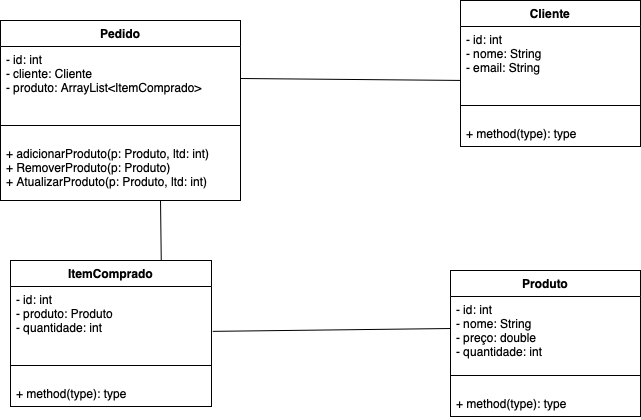

The diagram above was exported from draw.io. Its source (the exported page's mxGraphModel, read from the mxfile embedded in the PNG):
<mxGraphModel dx="669" dy="735" grid="1" gridSize="10" guides="1" tooltips="1" connect="1" arrows="1" fold="1" page="1" pageScale="1" pageWidth="827" pageHeight="1169" math="0" shadow="0">
  <root>
    <mxCell id="0" />
    <mxCell id="1" parent="0" />
    <mxCell id="v7O3H9J3TJKgGO4aoJqk-5" value="Produto" style="swimlane;fontStyle=1;align=center;verticalAlign=top;childLayout=stackLayout;horizontal=1;startSize=26;horizontalStack=0;resizeParent=1;resizeParentMax=0;resizeLast=0;collapsible=1;marginBottom=0;" vertex="1" parent="1">
      <mxGeometry x="530" y="340" width="190" height="146" as="geometry" />
    </mxCell>
    <mxCell id="v7O3H9J3TJKgGO4aoJqk-6" value="- id: int&#10;- nome: String&#10;- preço: double&#10;- quantidade: int" style="text;strokeColor=none;fillColor=none;align=left;verticalAlign=top;spacingLeft=4;spacingRight=4;overflow=hidden;rotatable=0;points=[[0,0.5],[1,0.5]];portConstraint=eastwest;" vertex="1" parent="v7O3H9J3TJKgGO4aoJqk-5">
      <mxGeometry y="26" width="190" height="64" as="geometry" />
    </mxCell>
    <mxCell id="v7O3H9J3TJKgGO4aoJqk-7" value="" style="line;strokeWidth=1;fillColor=none;align=left;verticalAlign=middle;spacingTop=-1;spacingLeft=3;spacingRight=3;rotatable=0;labelPosition=right;points=[];portConstraint=eastwest;" vertex="1" parent="v7O3H9J3TJKgGO4aoJqk-5">
      <mxGeometry y="90" width="190" height="30" as="geometry" />
    </mxCell>
    <mxCell id="v7O3H9J3TJKgGO4aoJqk-8" value="+ method(type): type" style="text;strokeColor=none;fillColor=none;align=left;verticalAlign=top;spacingLeft=4;spacingRight=4;overflow=hidden;rotatable=0;points=[[0,0.5],[1,0.5]];portConstraint=eastwest;" vertex="1" parent="v7O3H9J3TJKgGO4aoJqk-5">
      <mxGeometry y="120" width="190" height="26" as="geometry" />
    </mxCell>
    <mxCell id="v7O3H9J3TJKgGO4aoJqk-9" value="Cliente" style="swimlane;fontStyle=1;align=center;verticalAlign=top;childLayout=stackLayout;horizontal=1;startSize=26;horizontalStack=0;resizeParent=1;resizeParentMax=0;resizeLast=0;collapsible=1;marginBottom=0;" vertex="1" parent="1">
      <mxGeometry x="540" y="70" width="180" height="146" as="geometry" />
    </mxCell>
    <mxCell id="v7O3H9J3TJKgGO4aoJqk-10" value="- id: int&#10;- nome: String&#10;- email: String" style="text;strokeColor=none;fillColor=none;align=left;verticalAlign=top;spacingLeft=4;spacingRight=4;overflow=hidden;rotatable=0;points=[[0,0.5],[1,0.5]];portConstraint=eastwest;" vertex="1" parent="v7O3H9J3TJKgGO4aoJqk-9">
      <mxGeometry y="26" width="180" height="64" as="geometry" />
    </mxCell>
    <mxCell id="v7O3H9J3TJKgGO4aoJqk-11" value="" style="line;strokeWidth=1;fillColor=none;align=left;verticalAlign=middle;spacingTop=-1;spacingLeft=3;spacingRight=3;rotatable=0;labelPosition=right;points=[];portConstraint=eastwest;" vertex="1" parent="v7O3H9J3TJKgGO4aoJqk-9">
      <mxGeometry y="90" width="180" height="30" as="geometry" />
    </mxCell>
    <mxCell id="v7O3H9J3TJKgGO4aoJqk-12" value="+ method(type): type" style="text;strokeColor=none;fillColor=none;align=left;verticalAlign=top;spacingLeft=4;spacingRight=4;overflow=hidden;rotatable=0;points=[[0,0.5],[1,0.5]];portConstraint=eastwest;" vertex="1" parent="v7O3H9J3TJKgGO4aoJqk-9">
      <mxGeometry y="120" width="180" height="26" as="geometry" />
    </mxCell>
    <mxCell id="v7O3H9J3TJKgGO4aoJqk-13" value="Pedido" style="swimlane;fontStyle=1;align=center;verticalAlign=top;childLayout=stackLayout;horizontal=1;startSize=26;horizontalStack=0;resizeParent=1;resizeParentMax=0;resizeLast=0;collapsible=1;marginBottom=0;" vertex="1" parent="1">
      <mxGeometry x="80" y="90" width="240" height="180" as="geometry">
        <mxRectangle x="360" y="100" width="70" height="26" as="alternateBounds" />
      </mxGeometry>
    </mxCell>
    <mxCell id="v7O3H9J3TJKgGO4aoJqk-14" value="- id: int&#10;- cliente: Cliente&#10;- produto: ArrayList&lt;ItemComprado&gt;" style="text;strokeColor=none;fillColor=none;align=left;verticalAlign=top;spacingLeft=4;spacingRight=4;overflow=hidden;rotatable=0;points=[[0,0.5],[1,0.5]];portConstraint=eastwest;" vertex="1" parent="v7O3H9J3TJKgGO4aoJqk-13">
      <mxGeometry y="26" width="240" height="64" as="geometry" />
    </mxCell>
    <mxCell id="v7O3H9J3TJKgGO4aoJqk-15" value="" style="line;strokeWidth=1;fillColor=none;align=left;verticalAlign=middle;spacingTop=-1;spacingLeft=3;spacingRight=3;rotatable=0;labelPosition=right;points=[];portConstraint=eastwest;" vertex="1" parent="v7O3H9J3TJKgGO4aoJqk-13">
      <mxGeometry y="90" width="240" height="30" as="geometry" />
    </mxCell>
    <mxCell id="v7O3H9J3TJKgGO4aoJqk-16" value="+ adicionarProduto(p: Produto, ltd: int)&#10;+ RemoverProduto(p: Produto)&#10;+ AtualizarProduto(p: Produto, ltd: int)" style="text;strokeColor=none;fillColor=none;align=left;verticalAlign=top;spacingLeft=4;spacingRight=4;overflow=hidden;rotatable=0;points=[[0,0.5],[1,0.5]];portConstraint=eastwest;" vertex="1" parent="v7O3H9J3TJKgGO4aoJqk-13">
      <mxGeometry y="120" width="240" height="60" as="geometry" />
    </mxCell>
    <mxCell id="v7O3H9J3TJKgGO4aoJqk-23" value="ItemComprado" style="swimlane;fontStyle=1;align=center;verticalAlign=top;childLayout=stackLayout;horizontal=1;startSize=26;horizontalStack=0;resizeParent=1;resizeParentMax=0;resizeLast=0;collapsible=1;marginBottom=0;" vertex="1" parent="1">
      <mxGeometry x="90" y="330" width="201" height="146" as="geometry">
        <mxRectangle x="360" y="100" width="70" height="26" as="alternateBounds" />
      </mxGeometry>
    </mxCell>
    <mxCell id="v7O3H9J3TJKgGO4aoJqk-24" value="- id: int&#10;- produto: Produto&#10;- quantidade: int" style="text;strokeColor=none;fillColor=none;align=left;verticalAlign=top;spacingLeft=4;spacingRight=4;overflow=hidden;rotatable=0;points=[[0,0.5],[1,0.5]];portConstraint=eastwest;" vertex="1" parent="v7O3H9J3TJKgGO4aoJqk-23">
      <mxGeometry y="26" width="201" height="64" as="geometry" />
    </mxCell>
    <mxCell id="v7O3H9J3TJKgGO4aoJqk-25" value="" style="line;strokeWidth=1;fillColor=none;align=left;verticalAlign=middle;spacingTop=-1;spacingLeft=3;spacingRight=3;rotatable=0;labelPosition=right;points=[];portConstraint=eastwest;" vertex="1" parent="v7O3H9J3TJKgGO4aoJqk-23">
      <mxGeometry y="90" width="201" height="30" as="geometry" />
    </mxCell>
    <mxCell id="v7O3H9J3TJKgGO4aoJqk-26" value="+ method(type): type" style="text;strokeColor=none;fillColor=none;align=left;verticalAlign=top;spacingLeft=4;spacingRight=4;overflow=hidden;rotatable=0;points=[[0,0.5],[1,0.5]];portConstraint=eastwest;" vertex="1" parent="v7O3H9J3TJKgGO4aoJqk-23">
      <mxGeometry y="120" width="201" height="26" as="geometry" />
    </mxCell>
    <mxCell id="v7O3H9J3TJKgGO4aoJqk-37" value="" style="endArrow=none;html=1;rounded=0;exitX=1.006;exitY=0.701;exitDx=0;exitDy=0;exitPerimeter=0;entryX=0;entryY=0.5;entryDx=0;entryDy=0;" edge="1" parent="1" source="v7O3H9J3TJKgGO4aoJqk-24" target="v7O3H9J3TJKgGO4aoJqk-6">
      <mxGeometry relative="1" as="geometry">
        <mxPoint x="490" y="340" as="sourcePoint" />
        <mxPoint x="540" y="340" as="targetPoint" />
      </mxGeometry>
    </mxCell>
    <mxCell id="v7O3H9J3TJKgGO4aoJqk-42" value="" style="endArrow=none;html=1;rounded=0;exitX=1;exitY=0.5;exitDx=0;exitDy=0;" edge="1" parent="1" source="v7O3H9J3TJKgGO4aoJqk-14">
      <mxGeometry relative="1" as="geometry">
        <mxPoint x="380" y="150" as="sourcePoint" />
        <mxPoint x="540" y="150" as="targetPoint" />
      </mxGeometry>
    </mxCell>
    <mxCell id="v7O3H9J3TJKgGO4aoJqk-52" value="" style="endArrow=none;html=1;rounded=0;exitX=0.75;exitY=0;exitDx=0;exitDy=0;" edge="1" parent="1" source="v7O3H9J3TJKgGO4aoJqk-23">
      <mxGeometry width="50" height="50" relative="1" as="geometry">
        <mxPoint x="230" y="310" as="sourcePoint" />
        <mxPoint x="240" y="270" as="targetPoint" />
      </mxGeometry>
    </mxCell>
  </root>
</mxGraphModel>